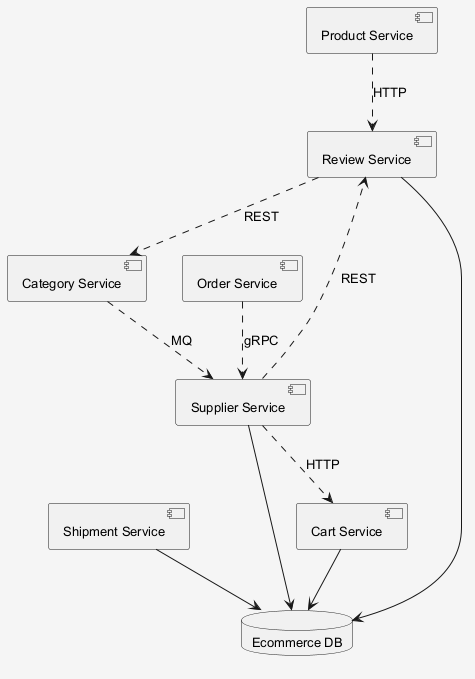

The diagram above was rendered by PlantUML. Its source (embedded in the PNG):
@startuml
skinparam shadowing false
skinparam backgroundColor #F5F5F5
skinparam defaultFontSize 13
component "Review Service" as C_ReviewService
component "Supplier Service" as C_SupplierService
component "Shipment Service" as C_ShipmentService
component "Cart Service" as C_CartService
component "Product Service" as C_ProductService
component "Order Service" as C_OrderService
component "Category Service" as C_CategoryService
database "Ecommerce DB" as DB_ecommerce
C_ReviewService --> DB_ecommerce
C_SupplierService --> DB_ecommerce
C_ShipmentService --> DB_ecommerce
C_CartService --> DB_ecommerce
C_ReviewService ..> C_CategoryService : REST
C_ProductService ..> C_ReviewService : HTTP
C_CategoryService ..> C_SupplierService : MQ
C_OrderService ..> C_SupplierService : gRPC
C_SupplierService ..> C_ReviewService : REST
C_SupplierService ..> C_CartService : HTTP
@enduml